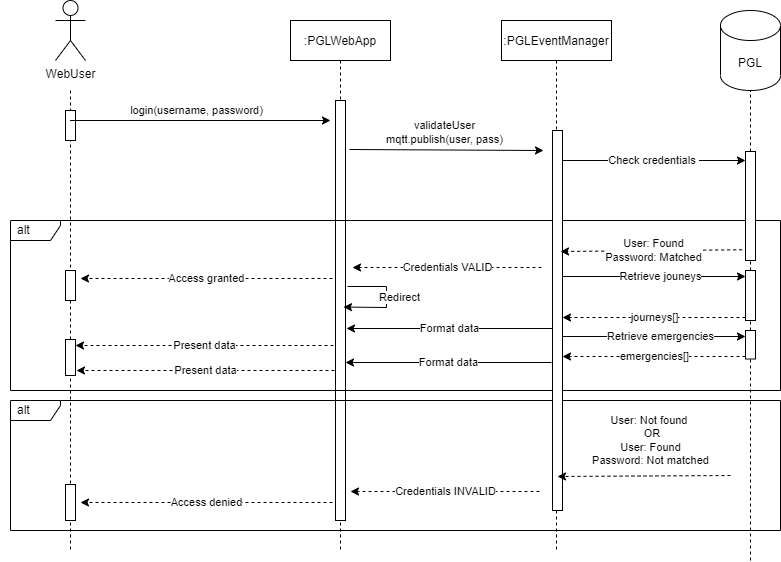

The diagram above was exported from draw.io. Its source (the exported page's mxGraphModel, read from the mxfile embedded in the PNG):
<mxGraphModel dx="1000" dy="599" grid="1" gridSize="10" guides="1" tooltips="1" connect="1" arrows="1" fold="1" page="1" pageScale="1" pageWidth="1169" pageHeight="827" math="0" shadow="0">
  <root>
    <mxCell id="0" />
    <mxCell id="1" parent="0" />
    <mxCell id="8_TwC5LR9AFZd--F6d8h-2" value="" style="shape=umlLifeline;perimeter=lifelinePerimeter;container=1;collapsible=0;recursiveResize=0;rounded=0;shadow=0;strokeWidth=1;size=0;" vertex="1" parent="1">
      <mxGeometry x="130" y="130" width="140" height="460" as="geometry" />
    </mxCell>
    <mxCell id="8_TwC5LR9AFZd--F6d8h-3" value="" style="points=[];perimeter=orthogonalPerimeter;rounded=0;shadow=0;strokeWidth=1;" vertex="1" parent="8_TwC5LR9AFZd--F6d8h-2">
      <mxGeometry x="65" y="20" width="10" height="30" as="geometry" />
    </mxCell>
    <mxCell id="8_TwC5LR9AFZd--F6d8h-4" value=":PGLWebApp" style="shape=umlLifeline;perimeter=lifelinePerimeter;container=1;collapsible=0;recursiveResize=0;rounded=0;shadow=0;strokeWidth=1;" vertex="1" parent="1">
      <mxGeometry x="420" y="60" width="100" height="530" as="geometry" />
    </mxCell>
    <mxCell id="8_TwC5LR9AFZd--F6d8h-5" value="" style="points=[];perimeter=orthogonalPerimeter;rounded=0;shadow=0;strokeWidth=1;" vertex="1" parent="8_TwC5LR9AFZd--F6d8h-4">
      <mxGeometry x="45" y="80" width="10" height="420" as="geometry" />
    </mxCell>
    <mxCell id="8_TwC5LR9AFZd--F6d8h-6" value="alt" style="shape=umlFrame;whiteSpace=wrap;html=1;width=50;height=20;boundedLbl=1;verticalAlign=middle;align=left;spacingLeft=5;" vertex="1" parent="1">
      <mxGeometry x="140" y="260" width="770" height="170" as="geometry" />
    </mxCell>
    <mxCell id="8_TwC5LR9AFZd--F6d8h-7" value="alt" style="shape=umlFrame;whiteSpace=wrap;html=1;width=50;height=20;boundedLbl=1;verticalAlign=middle;align=left;spacingLeft=5;" vertex="1" parent="1">
      <mxGeometry x="140" y="440" width="770" height="130" as="geometry" />
    </mxCell>
    <mxCell id="8_TwC5LR9AFZd--F6d8h-8" value="WebUser" style="shape=umlActor;verticalLabelPosition=bottom;verticalAlign=top;html=1;" vertex="1" parent="1">
      <mxGeometry x="185" y="40" width="30" height="60" as="geometry" />
    </mxCell>
    <mxCell id="8_TwC5LR9AFZd--F6d8h-9" value=":PGLEventManager" style="shape=umlLifeline;perimeter=lifelinePerimeter;container=1;collapsible=0;recursiveResize=0;rounded=0;shadow=0;strokeWidth=1;" vertex="1" parent="1">
      <mxGeometry x="631" y="60" width="110" height="530" as="geometry" />
    </mxCell>
    <mxCell id="8_TwC5LR9AFZd--F6d8h-10" value="" style="points=[];perimeter=orthogonalPerimeter;rounded=0;shadow=0;strokeWidth=1;" vertex="1" parent="8_TwC5LR9AFZd--F6d8h-9">
      <mxGeometry x="51" y="110" width="10" height="380" as="geometry" />
    </mxCell>
    <mxCell id="8_TwC5LR9AFZd--F6d8h-13" value="login(username, password)" style="endArrow=classic;html=1;rounded=0;" edge="1" parent="1" source="8_TwC5LR9AFZd--F6d8h-2">
      <mxGeometry x="-0.0254" y="10" width="50" height="50" relative="1" as="geometry">
        <mxPoint x="270" y="210" as="sourcePoint" />
        <mxPoint x="460" y="160" as="targetPoint" />
        <mxPoint as="offset" />
      </mxGeometry>
    </mxCell>
    <mxCell id="8_TwC5LR9AFZd--F6d8h-14" value="validateUser&lt;br&gt;mqtt.publish(user, pass)" style="endArrow=classic;html=1;rounded=0;" edge="1" parent="1">
      <mxGeometry x="-0.0215" y="17" width="50" height="50" relative="1" as="geometry">
        <mxPoint x="479" y="189" as="sourcePoint" />
        <mxPoint x="673" y="190" as="targetPoint" />
        <mxPoint as="offset" />
      </mxGeometry>
    </mxCell>
    <mxCell id="8_TwC5LR9AFZd--F6d8h-15" value="Check credentials&amp;nbsp;" style="endArrow=classic;html=1;rounded=0;" edge="1" parent="1">
      <mxGeometry width="50" height="50" relative="1" as="geometry">
        <mxPoint x="692" y="200.0000000000001" as="sourcePoint" />
        <mxPoint x="875.0000000000002" y="200.0000000000001" as="targetPoint" />
      </mxGeometry>
    </mxCell>
    <mxCell id="8_TwC5LR9AFZd--F6d8h-16" value="User: Found&lt;br&gt;Password: Matched" style="endArrow=classic;html=1;rounded=0;dashed=1;exitX=0.27;exitY=0.901;exitDx=0;exitDy=0;exitPerimeter=0;" edge="1" parent="1" source="8_TwC5LR9AFZd--F6d8h-31">
      <mxGeometry width="50" height="50" relative="1" as="geometry">
        <mxPoint x="862" y="290" as="sourcePoint" />
        <mxPoint x="690" y="291" as="targetPoint" />
      </mxGeometry>
    </mxCell>
    <mxCell id="8_TwC5LR9AFZd--F6d8h-17" value="Credentials VALID" style="endArrow=classic;html=1;rounded=0;dashed=1;" edge="1" parent="1">
      <mxGeometry width="50" height="50" relative="1" as="geometry">
        <mxPoint x="671" y="307" as="sourcePoint" />
        <mxPoint x="482" y="307" as="targetPoint" />
      </mxGeometry>
    </mxCell>
    <mxCell id="8_TwC5LR9AFZd--F6d8h-18" value="Access granted" style="endArrow=classic;html=1;rounded=0;dashed=1;" edge="1" parent="1">
      <mxGeometry width="50" height="50" relative="1" as="geometry">
        <mxPoint x="462" y="318" as="sourcePoint" />
        <mxPoint x="210" y="318" as="targetPoint" />
      </mxGeometry>
    </mxCell>
    <mxCell id="8_TwC5LR9AFZd--F6d8h-19" value="User: Not found&amp;nbsp;&lt;br&gt;&amp;nbsp;OR&lt;br&gt;User: Found&lt;br&gt;Password: Not matched" style="endArrow=classic;html=1;rounded=0;dashed=1;" edge="1" parent="1">
      <mxGeometry x="-0.0775" y="-35" width="50" height="50" relative="1" as="geometry">
        <mxPoint x="860" y="515" as="sourcePoint" />
        <mxPoint x="687" y="516" as="targetPoint" />
        <mxPoint as="offset" />
      </mxGeometry>
    </mxCell>
    <mxCell id="8_TwC5LR9AFZd--F6d8h-20" value="Credentials INVALID" style="endArrow=classic;html=1;rounded=0;dashed=1;" edge="1" parent="1">
      <mxGeometry width="50" height="50" relative="1" as="geometry">
        <mxPoint x="669" y="531" as="sourcePoint" />
        <mxPoint x="480" y="531" as="targetPoint" />
      </mxGeometry>
    </mxCell>
    <mxCell id="8_TwC5LR9AFZd--F6d8h-21" value="Access denied" style="endArrow=classic;html=1;rounded=0;dashed=1;" edge="1" parent="1">
      <mxGeometry width="50" height="50" relative="1" as="geometry">
        <mxPoint x="462" y="542" as="sourcePoint" />
        <mxPoint x="210" y="542" as="targetPoint" />
      </mxGeometry>
    </mxCell>
    <mxCell id="8_TwC5LR9AFZd--F6d8h-22" value="" style="points=[];perimeter=orthogonalPerimeter;rounded=0;shadow=0;strokeWidth=1;" vertex="1" parent="1">
      <mxGeometry x="195" y="310" width="10" height="30" as="geometry" />
    </mxCell>
    <mxCell id="8_TwC5LR9AFZd--F6d8h-23" value="" style="points=[];perimeter=orthogonalPerimeter;rounded=0;shadow=0;strokeWidth=1;" vertex="1" parent="1">
      <mxGeometry x="195" y="379" width="10" height="36" as="geometry" />
    </mxCell>
    <mxCell id="8_TwC5LR9AFZd--F6d8h-26" value="Present data" style="endArrow=classic;html=1;rounded=0;dashed=1;" edge="1" parent="1">
      <mxGeometry width="50" height="50" relative="1" as="geometry">
        <mxPoint x="463" y="385" as="sourcePoint" />
        <mxPoint x="205" y="385" as="targetPoint" />
      </mxGeometry>
    </mxCell>
    <mxCell id="8_TwC5LR9AFZd--F6d8h-27" value="Redirect" style="endArrow=classic;html=1;rounded=0;" edge="1" parent="1">
      <mxGeometry x="-0.0394" y="13" width="50" height="50" relative="1" as="geometry">
        <mxPoint x="477" y="326" as="sourcePoint" />
        <mxPoint x="473" y="346.5517157192888" as="targetPoint" />
        <Array as="points">
          <mxPoint x="516" y="326" />
          <mxPoint x="516" y="347" />
        </Array>
        <mxPoint as="offset" />
      </mxGeometry>
    </mxCell>
    <mxCell id="8_TwC5LR9AFZd--F6d8h-28" value="" style="points=[];perimeter=orthogonalPerimeter;rounded=0;shadow=0;strokeWidth=1;" vertex="1" parent="1">
      <mxGeometry x="195" y="524" width="10" height="36" as="geometry" />
    </mxCell>
    <mxCell id="8_TwC5LR9AFZd--F6d8h-29" value="PGL" style="shape=cylinder3;whiteSpace=wrap;html=1;boundedLbl=1;backgroundOutline=1;size=15;" vertex="1" parent="1">
      <mxGeometry x="850" y="50" width="60" height="80" as="geometry" />
    </mxCell>
    <mxCell id="8_TwC5LR9AFZd--F6d8h-30" value="" style="endArrow=none;dashed=1;html=1;rounded=0;entryX=0.5;entryY=1;entryDx=0;entryDy=0;entryPerimeter=0;" edge="1" parent="1" source="8_TwC5LR9AFZd--F6d8h-31" target="8_TwC5LR9AFZd--F6d8h-29">
      <mxGeometry width="50" height="50" relative="1" as="geometry">
        <mxPoint x="880" y="600" as="sourcePoint" />
        <mxPoint x="930" y="350" as="targetPoint" />
      </mxGeometry>
    </mxCell>
    <mxCell id="8_TwC5LR9AFZd--F6d8h-32" value="" style="endArrow=none;dashed=1;html=1;rounded=0;entryX=0.5;entryY=1;entryDx=0;entryDy=0;entryPerimeter=0;" edge="1" parent="1" source="xqcr_qx_kxWwra61ISAI-9" target="8_TwC5LR9AFZd--F6d8h-31">
      <mxGeometry width="50" height="50" relative="1" as="geometry">
        <mxPoint x="880" y="600" as="sourcePoint" />
        <mxPoint x="880" y="130" as="targetPoint" />
      </mxGeometry>
    </mxCell>
    <mxCell id="8_TwC5LR9AFZd--F6d8h-31" value="" style="points=[];perimeter=orthogonalPerimeter;rounded=0;shadow=0;strokeWidth=1;" vertex="1" parent="1">
      <mxGeometry x="875" y="191" width="10" height="109" as="geometry" />
    </mxCell>
    <mxCell id="xqcr_qx_kxWwra61ISAI-3" value="Retrieve jouneys" style="endArrow=classic;html=1;rounded=0;" edge="1" parent="1">
      <mxGeometry x="0.071" width="50" height="50" relative="1" as="geometry">
        <mxPoint x="692" y="316.0000000000001" as="sourcePoint" />
        <mxPoint x="875.0000000000002" y="316.0000000000001" as="targetPoint" />
        <mxPoint as="offset" />
      </mxGeometry>
    </mxCell>
    <mxCell id="xqcr_qx_kxWwra61ISAI-4" value="journeys[]" style="endArrow=classic;html=1;rounded=0;dashed=1;" edge="1" parent="1">
      <mxGeometry x="0.0024" width="50" height="50" relative="1" as="geometry">
        <mxPoint x="875.0000000000002" y="357.0000000000001" as="sourcePoint" />
        <mxPoint x="692" y="357.0000000000001" as="targetPoint" />
        <mxPoint as="offset" />
      </mxGeometry>
    </mxCell>
    <mxCell id="xqcr_qx_kxWwra61ISAI-5" value="Retrieve emergencies" style="endArrow=classic;html=1;rounded=0;" edge="1" parent="1">
      <mxGeometry x="0.071" width="50" height="50" relative="1" as="geometry">
        <mxPoint x="692" y="376.0000000000001" as="sourcePoint" />
        <mxPoint x="875.0000000000002" y="376.0000000000001" as="targetPoint" />
        <mxPoint as="offset" />
      </mxGeometry>
    </mxCell>
    <mxCell id="xqcr_qx_kxWwra61ISAI-6" value="emergencies[]" style="endArrow=classic;html=1;rounded=0;dashed=1;" edge="1" parent="1">
      <mxGeometry width="50" height="50" relative="1" as="geometry">
        <mxPoint x="875.0000000000002" y="396.0000000000001" as="sourcePoint" />
        <mxPoint x="692" y="396.0000000000001" as="targetPoint" />
      </mxGeometry>
    </mxCell>
    <mxCell id="xqcr_qx_kxWwra61ISAI-8" value="" style="points=[];perimeter=orthogonalPerimeter;rounded=0;shadow=0;strokeWidth=1;" vertex="1" parent="1">
      <mxGeometry x="875" y="310" width="10" height="50" as="geometry" />
    </mxCell>
    <mxCell id="xqcr_qx_kxWwra61ISAI-10" value="" style="endArrow=none;dashed=1;html=1;rounded=0;entryX=0.5;entryY=1;entryDx=0;entryDy=0;entryPerimeter=0;" edge="1" parent="1" target="xqcr_qx_kxWwra61ISAI-9">
      <mxGeometry width="50" height="50" relative="1" as="geometry">
        <mxPoint x="880" y="600" as="sourcePoint" />
        <mxPoint x="880" y="300" as="targetPoint" />
      </mxGeometry>
    </mxCell>
    <mxCell id="xqcr_qx_kxWwra61ISAI-9" value="" style="points=[];perimeter=orthogonalPerimeter;rounded=0;shadow=0;strokeWidth=1;" vertex="1" parent="1">
      <mxGeometry x="875" y="370" width="10" height="28.5" as="geometry" />
    </mxCell>
    <mxCell id="xqcr_qx_kxWwra61ISAI-11" value="Format data" style="endArrow=classic;html=1;rounded=0;" edge="1" parent="1">
      <mxGeometry width="50" height="50" relative="1" as="geometry">
        <mxPoint x="682" y="368" as="sourcePoint" />
        <mxPoint x="476" y="368" as="targetPoint" />
      </mxGeometry>
    </mxCell>
    <mxCell id="xqcr_qx_kxWwra61ISAI-12" value="Format data" style="endArrow=classic;html=1;rounded=0;" edge="1" parent="1">
      <mxGeometry width="50" height="50" relative="1" as="geometry">
        <mxPoint x="681" y="402" as="sourcePoint" />
        <mxPoint x="475" y="402" as="targetPoint" />
      </mxGeometry>
    </mxCell>
    <mxCell id="xqcr_qx_kxWwra61ISAI-13" value="Present data" style="endArrow=classic;html=1;rounded=0;dashed=1;" edge="1" parent="1">
      <mxGeometry width="50" height="50" relative="1" as="geometry">
        <mxPoint x="464" y="410" as="sourcePoint" />
        <mxPoint x="206" y="410" as="targetPoint" />
      </mxGeometry>
    </mxCell>
  </root>
</mxGraphModel>